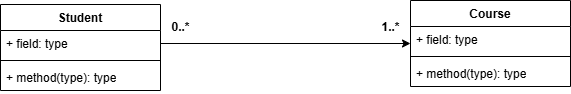

The diagram above was exported from draw.io. Its source (the exported page's mxGraphModel, read from the mxfile embedded in the PNG):
<mxGraphModel dx="1042" dy="562" grid="1" gridSize="10" guides="1" tooltips="1" connect="1" arrows="1" fold="1" page="1" pageScale="1" pageWidth="827" pageHeight="1169" math="0" shadow="0">
  <root>
    <mxCell id="0" />
    <mxCell id="1" parent="0" />
    <mxCell id="lJdf0hPhSHKAggkWJopc-11" parent="1" style="swimlane;fontStyle=1;align=center;verticalAlign=top;childLayout=stackLayout;horizontal=1;startSize=26;horizontalStack=0;resizeParent=1;resizeParentMax=0;resizeLast=0;collapsible=1;marginBottom=0;whiteSpace=wrap;html=1;" value="Course" vertex="1">
      <mxGeometry height="86" width="160" x="530" y="246" as="geometry" />
    </mxCell>
    <mxCell id="lJdf0hPhSHKAggkWJopc-12" parent="lJdf0hPhSHKAggkWJopc-11" style="text;strokeColor=none;fillColor=none;align=left;verticalAlign=top;spacingLeft=4;spacingRight=4;overflow=hidden;rotatable=0;points=[[0,0.5],[1,0.5]];portConstraint=eastwest;whiteSpace=wrap;html=1;" value="+ field: type" vertex="1">
      <mxGeometry height="26" width="160" y="26" as="geometry" />
    </mxCell>
    <mxCell id="lJdf0hPhSHKAggkWJopc-13" parent="lJdf0hPhSHKAggkWJopc-11" style="line;strokeWidth=1;fillColor=none;align=left;verticalAlign=middle;spacingTop=-1;spacingLeft=3;spacingRight=3;rotatable=0;labelPosition=right;points=[];portConstraint=eastwest;strokeColor=inherit;" value="" vertex="1">
      <mxGeometry height="8" width="160" y="52" as="geometry" />
    </mxCell>
    <mxCell id="lJdf0hPhSHKAggkWJopc-14" parent="lJdf0hPhSHKAggkWJopc-11" style="text;strokeColor=none;fillColor=none;align=left;verticalAlign=top;spacingLeft=4;spacingRight=4;overflow=hidden;rotatable=0;points=[[0,0.5],[1,0.5]];portConstraint=eastwest;whiteSpace=wrap;html=1;" value="+ method(type): type" vertex="1">
      <mxGeometry height="26" width="160" y="60" as="geometry" />
    </mxCell>
    <mxCell id="lJdf0hPhSHKAggkWJopc-15" parent="1" style="swimlane;fontStyle=1;align=center;verticalAlign=top;childLayout=stackLayout;horizontal=1;startSize=26;horizontalStack=0;resizeParent=1;resizeParentMax=0;resizeLast=0;collapsible=1;marginBottom=0;whiteSpace=wrap;html=1;" value="Student" vertex="1">
      <mxGeometry height="86" width="160" x="120" y="250" as="geometry" />
    </mxCell>
    <mxCell id="lJdf0hPhSHKAggkWJopc-16" parent="lJdf0hPhSHKAggkWJopc-15" style="text;strokeColor=none;fillColor=none;align=left;verticalAlign=top;spacingLeft=4;spacingRight=4;overflow=hidden;rotatable=0;points=[[0,0.5],[1,0.5]];portConstraint=eastwest;whiteSpace=wrap;html=1;" value="+ field: type" vertex="1">
      <mxGeometry height="26" width="160" y="26" as="geometry" />
    </mxCell>
    <mxCell id="lJdf0hPhSHKAggkWJopc-17" parent="lJdf0hPhSHKAggkWJopc-15" style="line;strokeWidth=1;fillColor=none;align=left;verticalAlign=middle;spacingTop=-1;spacingLeft=3;spacingRight=3;rotatable=0;labelPosition=right;points=[];portConstraint=eastwest;strokeColor=inherit;" value="" vertex="1">
      <mxGeometry height="8" width="160" y="52" as="geometry" />
    </mxCell>
    <mxCell id="lJdf0hPhSHKAggkWJopc-18" parent="lJdf0hPhSHKAggkWJopc-15" style="text;strokeColor=none;fillColor=none;align=left;verticalAlign=top;spacingLeft=4;spacingRight=4;overflow=hidden;rotatable=0;points=[[0,0.5],[1,0.5]];portConstraint=eastwest;whiteSpace=wrap;html=1;" value="+ method(type): type" vertex="1">
      <mxGeometry height="26" width="160" y="60" as="geometry" />
    </mxCell>
    <mxCell id="lJdf0hPhSHKAggkWJopc-19" edge="1" parent="1" source="lJdf0hPhSHKAggkWJopc-16" style="edgeStyle=orthogonalEdgeStyle;rounded=0;orthogonalLoop=1;jettySize=auto;html=1;entryX=0;entryY=0.5;entryDx=0;entryDy=0;" target="lJdf0hPhSHKAggkWJopc-11">
      <mxGeometry relative="1" as="geometry" />
    </mxCell>
    <mxCell id="lJdf0hPhSHKAggkWJopc-21" parent="1" style="text;align=center;fontStyle=1;verticalAlign=middle;spacingLeft=3;spacingRight=3;strokeColor=none;rotatable=0;points=[[0,0.5],[1,0.5]];portConstraint=eastwest;html=1;" value="0..*" vertex="1">
      <mxGeometry height="26" width="80" x="260" y="260" as="geometry" />
    </mxCell>
    <mxCell id="lJdf0hPhSHKAggkWJopc-22" parent="1" style="text;align=center;fontStyle=1;verticalAlign=middle;spacingLeft=3;spacingRight=3;strokeColor=none;rotatable=0;points=[[0,0.5],[1,0.5]];portConstraint=eastwest;html=1;" value="1..*" vertex="1">
      <mxGeometry height="26" width="80" x="470" y="260" as="geometry" />
    </mxCell>
  </root>
</mxGraphModel>